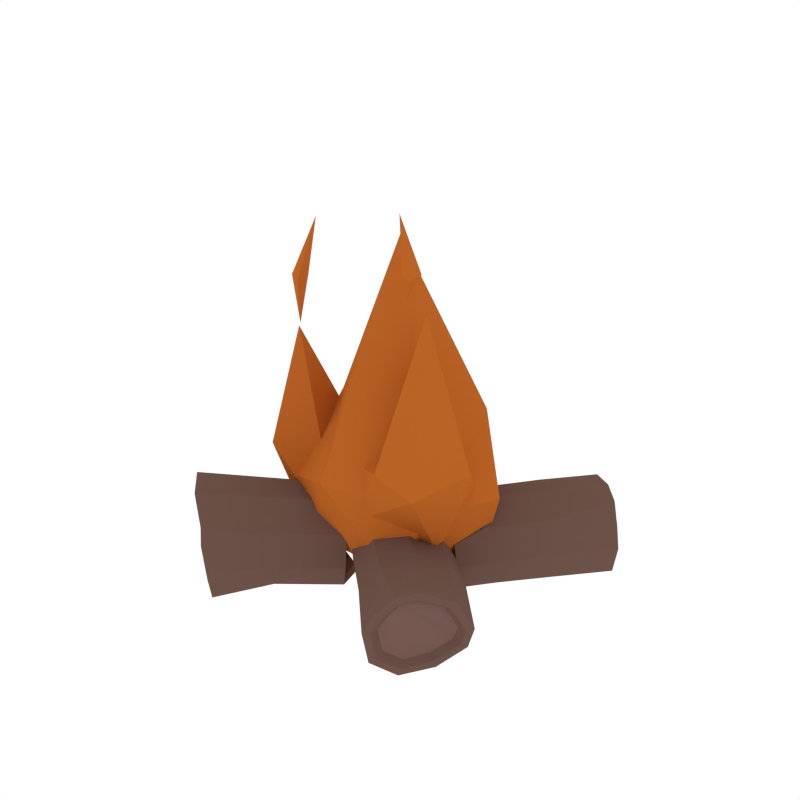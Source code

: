 # Source: Bonfire_Fire.blend  (saved by Blender 2.79.0; exported with 4.5.12 LTS)
import bpy
from mathutils import Matrix  # noqa: F401  (used for matrix-valued properties, if any)

bpy.ops.wm.read_factory_settings(use_empty=True)
scene = bpy.context.scene
scene.name = 'Scene'

# ---- collections
col_collection_1 = bpy.data.collections.new('Collection 1'); scene.collection.children.link(col_collection_1)

# ---- materials (node trees are filled in below, after node groups)
mat_wood = bpy.data.materials.new('Wood')
mat_wood.alpha_threshold = 0.0
mat_wood.diffuse_color = (0.1529, 0.08546, 0.06601, 1.0)
mat_wood.roughness = 0.5
mat_lightwood = bpy.data.materials.new('LightWood')
mat_lightwood.alpha_threshold = 0.0
mat_lightwood.diffuse_color = (0.1845, 0.1042, 0.08693, 1.0)
mat_lightwood.roughness = 0.5
mat_fire = bpy.data.materials.new('Fire')
mat_fire.alpha_threshold = 0.0
mat_fire.diffuse_color = (0.4869, 0.1252, 0.01963, 1.0)
mat_fire.roughness = 0.5

# ---- material node trees

# ---- world
world_world = bpy.data.worlds.new('World'); scene.world = world_world
world_world.color = (1.0, 1.0, 1.0)
world_world.use_sun_shadow = False
world_world.sun_shadow_jitter_overblur = 0.0
world_world.cycles.sampling_method = 'NONE'
world_world.cycles.sample_map_resolution = 256

# ---- meshes
me_cylinder_009 = bpy.data.meshes.new('Cylinder.009')
me_cylinder_009.from_pydata([(0.05079, -0.079, -0.005583), (-0.007863, -0.129, 0.05599), (-0.02121, -0.141, 0.1506), (0.026, -0.09669, 0.2359), (0.09561, -0.05747, 0.2736), (0.1689, -0.0004538, 0.2369), (0.2044, 0.02753, 0.1504), (0.1873, 0.0342, 0.0475), (0.1261, -0.01523, -0.009377), (0.297, -0.4273, 0.05033), (0.338, -0.3585, -0.01419), (0.2871, -0.441, 0.1485), (0.3505, -0.3861, 0.2559), (0.3934, -0.3431, 0.2676), (0.4598, -0.2772, 0.2327), (0.4934, -0.241, 0.1461), (0.4575, -0.2178, 0.05406), (0.3925, -0.2688, -0.0149), (0.2492, -0.004279, 0.1383), (0.2424, -0.02408, 0.03925), (0.2406, -0.06655, 0.2327), (0.1716, -0.1284, 0.2701), (0.0793, -0.1653, 0.236), (0.1315, -0.1602, -0.009907), (0.07622, -0.2119, 0.05624), (0.06511, -0.2248, 0.1535), (0.202, -0.09191, -0.01715), (0.00074, -0.1143, 0.2063), (0.3736, -0.1176, 0.1484), (0.3393, -0.1531, 0.235), (0.2721, -0.218, 0.2699), (0.1926, -0.2695, 0.2365), (0.2297, -0.2481, -0.01089), (0.1652, -0.315, 0.1513), (0.2944, -0.171, -0.01942), (0.3588, -0.128, 0.05094), (0.1756, -0.3016, 0.05352), (0.3112, -0.4199, 0.2028), (0.2443, -0.01892, 0.06574), (0.03331, -0.09306, 0.2158), (0.3109, -0.4141, 0.06062), (0.3444, -0.3524, 0.005607), (0.3024, -0.4262, 0.1445), (0.3551, -0.3822, 0.2351), (0.3929, -0.3437, 0.2459), (0.4496, -0.2868, 0.2162), (0.4784, -0.2558, 0.1409), (0.4437, -0.2318, 0.06309), (0.3875, -0.2736, 0.005659), (0.2308, -0.03347, 0.06265), (0.3245, -0.4069, 0.1917), (-0.05446, -0.02326, 0.04542), (-0.09439, -0.04136, 0.09988), (-0.09237, -0.04052, 0.1681), (-0.04536, -0.002928, 0.2137), (0.01484, 0.007841, 0.227), (0.06871, 0.03221, 0.1882), (0.09928, 0.008123, 0.13), (0.06521, 0.02962, 0.05482), (0.007212, 0.00461, 0.02759), (-0.065, -0.02312, 0.2013), (-0.04318, -0.001373, 0.1985), (-0.041, -0.009499, 0.2096), (-0.06704, -0.03545, 0.213), (0.01914, -0.002359, 0.005684), (0.08834, 0.02748, 0.03817), (0.129, 0.001832, 0.1279), (0.09251, 0.03058, 0.1973), (0.02823, 0.001496, 0.2436), (-0.0436, -0.01135, 0.2277), (-0.09969, -0.05621, 0.1733), (-0.1021, -0.05721, 0.09194), (-0.05446, -0.03562, 0.02696), (0.3103, -0.3882, 0.07197), (0.3384, -0.3364, 0.02576), (0.3032, -0.3983, 0.1424), (0.3474, -0.3614, 0.2185), (0.3792, -0.329, 0.2276), (0.4268, -0.2813, 0.2026), (0.451, -0.2553, 0.1394), (0.4218, -0.2351, 0.07404), (0.3746, -0.2702, 0.0258), (0.3217, -0.3822, 0.1821), (-0.2943, 0.3798, -0.0002437), (-0.06357, -0.0397, 0.006042), (-0.3637, 0.3737, 0.09362), (-0.1199, -0.06524, 0.0829), (-0.3579, 0.3762, 0.2103), (-0.1171, -0.06405, 0.1791), (-0.2852, 0.4089, 0.2956), (-0.05073, -0.011, 0.2435), (-0.1795, 0.4566, 0.3098), (0.03424, 0.0042, 0.2623), (-0.08894, 0.4939, 0.246), (0.1103, 0.0386, 0.2075), (-0.04453, 0.4865, 0.1306), (0.1534, 0.004598, 0.1255), (-0.06649, 0.4551, 0.01305), (0.1053, 0.03494, 0.01931), (-0.1812, 0.4132, -0.02986), (0.02347, -0.0003593, -0.01912), (-0.2041, 0.2009, 0.006327), (-0.2629, 0.1743, 0.08852), (-0.2589, 0.1759, 0.1916), (-0.1854, 0.2103, 0.2482), (-0.09838, 0.2483, 0.2809), (-0.01777, 0.2848, 0.2238), (0.003811, 0.2962, 0.1255), (-0.02571, 0.2814, 0.02918), (-0.1101, 0.2434, -0.01651), (-0.07845, -0.0395, 0.2261), (-0.2247, 0.4362, 0.3037), (-0.04765, -0.008804, 0.2221), (-0.1908, 0.4529, 0.2916), (-0.2769, 0.3894, 0.02325), (-0.3356, 0.3842, 0.1026), (-0.3307, 0.3863, 0.2012), (-0.2693, 0.414, 0.2734), (-0.1799, 0.4543, 0.2853), (-0.1033, 0.4858, 0.2314), (-0.0658, 0.4795, 0.1339), (-0.08436, 0.453, 0.03449), (-0.1813, 0.4176, -0.001787), (-0.2181, 0.4371, 0.2802), (-0.1894, 0.4512, 0.2699), (-0.2642, 0.3865, 0.0436), (-0.315, 0.382, 0.1124), (-0.3108, 0.3838, 0.198), (-0.2575, 0.4078, 0.2606), (-0.18, 0.4428, 0.271), (-0.1135, 0.4702, 0.2242), (-0.08096, 0.4647, 0.1396), (-0.09707, 0.4417, 0.05335), (-0.1812, 0.4109, 0.02188), (-0.2131, 0.4279, 0.2665), (-0.1882, 0.4401, 0.2576), (0.06548, -0.08117, 0.01432), (0.01694, -0.1226, 0.06527), (0.005893, -0.1325, 0.1436), (0.04496, -0.09581, 0.2142), (0.1026, -0.06336, 0.2453), (0.1632, -0.01617, 0.215), (0.1926, 0.006992, 0.1434), (0.1785, 0.01251, 0.05825), (0.1278, -0.0284, 0.01118), (0.02406, -0.1104, 0.1897), (0.05101, -0.09281, 0.1975), (0.08333, -0.0932, 0.03259), (0.04206, -0.1284, 0.07592), (0.03266, -0.1368, 0.1425), (0.06589, -0.1056, 0.2025), (0.1149, -0.07805, 0.229), (0.1664, -0.03793, 0.2032), (0.1914, -0.01823, 0.1423), (0.1794, -0.01354, 0.06995), (0.1363, -0.04833, 0.02992), (0.04811, -0.118, 0.1817), (0.07103, -0.1031, 0.1884), (0.2017, 0.05133, -0.02264), (0.2601, -0.009068, 0.02902), (0.2798, -0.03087, 0.1207), (0.2386, 0.003852, 0.2132), (0.1973, 0.06598, 0.2605), (0.1326, 0.1378, 0.2356), (0.0959, 0.1795, 0.1553), (0.08304, 0.1724, 0.05181), (0.1325, 0.1214, -0.0143), (0.5658, 0.3347, 0.03911), (0.4897, 0.3764, -0.01613), (0.5873, 0.3161, 0.1346), (0.5359, 0.3638, 0.2515), (0.4908, 0.4018, 0.2704), (0.418, 0.4659, 0.2471), (0.3733, 0.505, 0.1669), (0.3461, 0.4769, 0.07335), (0.3965, 0.4234, -0.005269), (0.1234, 0.2277, 0.1459), (0.1364, 0.2325, 0.04568), (0.1928, 0.2146, 0.2347), (0.2621, 0.1474, 0.2605), (0.303, 0.06214, 0.2145), (0.2763, 0.1382, -0.02364), (0.3365, 0.08087, 0.03281), (0.3572, 0.0611, 0.1273), (0.2027, 0.2035, -0.01894), (0.2557, -0.01683, 0.18), (0.2593, 0.3762, 0.1646), (0.3034, 0.3364, 0.2445), (0.3754, 0.2713, 0.2678), (0.4299, 0.1999, 0.223), (0.388, 0.2598, -0.01718), (0.4709, 0.1849, 0.1326), (0.306, 0.3187, -0.01381), (0.2637, 0.3722, 0.06561), (0.4498, 0.204, 0.03755), (0.5685, 0.3329, 0.1924), (0.1331, 0.2313, 0.07251), (0.233, 0.01283, 0.1943), (0.5524, 0.3464, 0.05163), (0.4847, 0.3803, 0.004587), (0.5711, 0.3305, 0.1332), (0.5302, 0.3702, 0.2315), (0.4899, 0.4035, 0.2488), (0.4271, 0.4582, 0.2289), (0.3887, 0.4919, 0.1592), (0.3617, 0.4634, 0.07993), (0.4032, 0.4168, 0.0143), (0.1483, 0.2193, 0.06706), (0.5538, 0.3461, 0.1836), (-0.02605, -0.1713, 0.1815), (-0.06134, -0.1326, 0.2279), (-0.1101, -0.08496, 0.229), (-0.1577, -0.06444, 0.1741), (-0.1616, -0.04516, 0.1147), (-0.1387, -0.07301, 0.05387), (-0.07458, -0.08916, 0.03088), (-0.04254, -0.1655, 0.05149), (-0.01879, -0.1846, 0.1132), (-0.1396, -0.06537, 0.199), (-0.1475, -0.07543, 0.1708), (-0.1495, -0.0617, 0.1721), (-0.1402, -0.04969, 0.2058), (0.004035, -0.1919, 0.1034), (-0.02431, -0.1692, 0.0298), (-0.06254, -0.07809, 0.0052), (-0.139, -0.05881, 0.03263), (-0.1663, -0.02558, 0.1052), (-0.1617, -0.04859, 0.1761), (-0.1049, -0.07307, 0.2416), (-0.04674, -0.13, 0.2403), (-0.004631, -0.1761, 0.1849), (0.5276, 0.3425, 0.0645), (0.4706, 0.3711, 0.02499), (0.5432, 0.3292, 0.133), (0.5089, 0.3626, 0.2156), (0.475, 0.3906, 0.2301), (0.4223, 0.4365, 0.2134), (0.39, 0.4648, 0.1549), (0.3674, 0.4408, 0.08827), (0.4022, 0.4017, 0.03314), (0.5287, 0.3424, 0.1754), (-0.2583, -0.4818, 0.238), (0.01107, -0.1906, 0.1938), (-0.336, -0.4318, 0.3096), (-0.03874, -0.1361, 0.2593), (-0.4196, -0.3502, 0.3091), (-0.1076, -0.06877, 0.2609), (-0.4869, -0.2915, 0.2338), (-0.1747, -0.03982, 0.1834), (-0.5063, -0.283, 0.1189), (-0.1802, -0.0126, 0.09958), (-0.4664, -0.3263, 0.01801), (-0.1479, -0.0519, 0.01372), (-0.3697, -0.3895, -0.02658), (-0.05743, -0.0747, -0.01872), (-0.2695, -0.4573, -0.0007849), (-0.0122, -0.1824, 0.01037), (-0.2353, -0.4923, 0.1191), (0.02132, -0.2093, 0.09741), (-0.1244, -0.3341, 0.2168), (-0.1777, -0.2758, 0.2852), (-0.2515, -0.2038, 0.286), (-0.2992, -0.1659, 0.2079), (-0.3293, -0.1434, 0.1148), (-0.2958, -0.1844, 0.02382), (-0.2287, -0.2544, -0.005186), (-0.1564, -0.3205, 0.02286), (-0.1164, -0.3513, 0.1129), (-0.1492, -0.04112, 0.2185), (-0.498, -0.2866, 0.1681), (-0.1603, -0.05532, 0.1787), (-0.4932, -0.2964, 0.1299), (-0.2778, -0.4667, 0.2195), (-0.3434, -0.4244, 0.2801), (-0.4141, -0.3555, 0.2797), (-0.471, -0.3058, 0.216), (-0.4874, -0.2986, 0.1189), (-0.4537, -0.3353, 0.0336), (-0.3719, -0.3887, -0.00409), (-0.2872, -0.446, 0.01771), (-0.2583, -0.4756, 0.119), (-0.4804, -0.3017, 0.1604), (-0.4763, -0.31, 0.1281), (-0.2876, -0.4469, 0.2096), (-0.3446, -0.4103, 0.2621), (-0.406, -0.3505, 0.2618), (-0.4553, -0.3074, 0.2066), (-0.4695, -0.3011, 0.1223), (-0.4403, -0.3329, 0.04828), (-0.3693, -0.3793, 0.01557), (-0.2958, -0.429, 0.03449), (-0.2708, -0.4547, 0.1224), (-0.4634, -0.3038, 0.1583), (-0.4599, -0.311, 0.1303), (0.2042, 0.06406, -0.001473), (0.2526, 0.01408, 0.04127), (0.2689, -0.003965, 0.1171), (0.2347, 0.02477, 0.1937), (0.2006, 0.07619, 0.2328), (0.147, 0.1356, 0.2122), (0.1167, 0.1702, 0.1458), (0.106, 0.1643, 0.06013), (0.147, 0.122, 0.005424), (0.2489, 0.007657, 0.1662), (0.2301, 0.0322, 0.178), (0.2162, 0.08088, 0.01777), (0.2574, 0.03838, 0.05412), (0.2712, 0.02304, 0.1186), (0.2422, 0.04747, 0.1837), (0.2131, 0.09119, 0.217), (0.1676, 0.1417, 0.1995), (0.1418, 0.1711, 0.143), (0.1327, 0.1661, 0.07016), (0.1675, 0.1302, 0.02364), (0.2542, 0.03292, 0.1604), (0.2382, 0.05379, 0.1704), (0.09471, 0.2342, 0.08028), (0.2659, -0.1516, 0.3343), (0.02571, 0.02503, 1.02), (-0.04189, -0.02375, -0.006952), (-0.1266, -0.1778, 0.1344), (0.1752, -0.1835, 0.1305), (0.126, -0.04903, -0.001559), (-0.2178, 0.1099, 0.1301), (-0.09591, 0.199, 0.07411), (0.2788, 0.105, 0.1261), (-0.01908, -0.256, 0.3809), (-0.2175, -0.1516, 0.2849), (-0.2381, 0.2189, 0.2861), (0.122, 0.3141, 0.2862), (0.3368, 0.07693, 0.3181), (-0.1896, 0.02736, 0.5107), (-0.04517, 0.247, 0.5184), (0.2211, 0.1655, 0.5217), (-0.05435, -0.09022, 0.1543), (0.009157, -0.0001832, 0.459), (0.2336, -0.1258, 0.8961), (0.1209, 0.1778, 0.2508), (0.1658, 0.01806, 0.1251), (0.05451, -0.02558, 0.1166), (0.2198, 0.07087, 0.4291), (0.2501, 0.09193, 0.288), (0.2673, -0.115, 0.2179), (0.02517, -0.1883, 0.2463), (-0.0325, -0.1338, 0.3993), (0.3685, -0.1112, 0.4882), (0.2862, -0.2415, 0.4357), (0.1455, -0.2241, 0.4574), (-0.1457, 0.1163, 0.09331), (-0.1213, 0.04785, 0.334), (-0.2719, -0.0605, 0.7107), (-0.0298, -0.07905, 0.1594), (-0.1461, -0.04166, 0.07543), (-0.1478, 0.03022, 0.04141), (-0.1372, -0.1085, 0.3126), (-0.1255, -0.1507, 0.1887), (-0.2749, -0.08656, 0.1313), (-0.1946, 0.1249, 0.1758), (-0.1955, 0.1247, 0.2902), (-0.3046, -0.1575, 0.3646), (-0.338, -0.05885, 0.3216), (-0.3038, 0.02142, 0.336), (0.1332, -0.08427, 0.9751), (0.1379, -0.1129, 1.132), (0.1738, -0.07067, 0.9729), (0.2011, -0.1055, 0.9867), (0.1863, -0.1304, 0.9753), (0.1592, -0.1271, 0.9771), (0.1521, -0.1036, 0.9091), (-0.183, -0.1054, 0.8965), (-0.2144, -0.07334, 0.8821), (-0.1397, -0.1129, 1.07), (-0.2486, -0.08583, 0.8976), (-0.2022, -0.1283, 0.8823), (-0.2249, -0.1252, 0.8932), (-0.2225, -0.1036, 0.745)], [], [(35, 28, 15, 16), (28, 29, 14, 15), (29, 30, 13, 14), (30, 31, 12, 13), (36, 32, 10, 9), (31, 33, 11, 37), (33, 36, 9, 11), (32, 34, 17, 10), (34, 35, 16, 17), (8, 7, 19, 26), (0, 8, 26, 23), (2, 1, 24, 25), (1, 0, 23, 24), (4, 3, 22, 21), (5, 4, 21, 20), (6, 5, 20, 18), (22, 27, 2, 25), (26, 19, 35, 34), (23, 26, 34, 32), (25, 24, 36, 33), (22, 25, 33, 31), (24, 23, 32, 36), (21, 22, 31, 30), (20, 21, 30, 29), (18, 20, 29, 28), (35, 38, 18, 28), (38, 7, 6, 18), (9, 10, 41, 40), (11, 9, 40, 42), (37, 11, 42, 50), (13, 12, 43, 44), (14, 13, 44, 45), (15, 14, 45, 46), (16, 15, 46, 47), (17, 16, 47, 48), (10, 17, 48, 41), (19, 7, 49), (35, 19, 49), (22, 3, 39), (27, 22, 39), (52, 51, 59, 58, 57, 56, 55, 54, 61, 60, 53), (43, 12, 37, 50), (38, 35, 49), (7, 38, 49), (65, 66, 57, 58), (68, 69, 54, 55), (62, 63, 60, 61), (71, 72, 51, 52), (64, 65, 58, 59), (67, 68, 55, 56), (70, 71, 52, 53), (72, 64, 59, 51), (66, 67, 56, 57), (63, 70, 53, 60), (69, 62, 61, 54), (88, 86, 71, 70), (90, 112, 62, 69), (92, 90, 69, 68), (98, 96, 66, 65), (110, 88, 70, 63), (94, 92, 68, 67), (112, 110, 63, 62), (100, 98, 65, 64), (84, 100, 64, 72), (86, 84, 72, 71), (96, 94, 67, 66), (12, 31, 37), (43, 50, 82, 76), (50, 42, 75, 82), (47, 46, 79, 80), (44, 43, 76, 77), (40, 41, 74, 73), (48, 47, 80, 81), (45, 44, 77, 78), (42, 40, 73, 75), (41, 48, 81, 74), (46, 45, 78, 79), (74, 81, 82, 75, 73), (81, 80, 76, 82), (77, 76, 80, 79, 78), (101, 84, 86, 102), (102, 86, 88, 103), (103, 88, 110, 104), (104, 90, 92, 105), (105, 92, 94, 106), (106, 94, 96, 107), (107, 96, 98, 108), (108, 98, 100, 109), (109, 100, 84, 101), (99, 109, 101, 83), (97, 108, 109, 99), (95, 107, 108, 97), (93, 106, 107, 95), (91, 105, 106, 93), (89, 104, 105, 111), (87, 103, 104, 89), (85, 102, 103, 87), (83, 101, 102, 85), (85, 87, 116, 115), (113, 91, 118, 124), (113, 111, 105), (95, 97, 121, 120), (87, 89, 117, 116), (90, 104, 112), (104, 110, 112), (105, 91, 113), (119, 120, 131, 130), (122, 114, 125, 133), (114, 115, 126, 125), (124, 118, 129, 135), (89, 111, 123, 117), (93, 95, 120, 119), (83, 85, 115, 114), (99, 83, 114, 122), (111, 113, 124, 123), (97, 99, 122, 121), (91, 93, 119, 118), (130, 131, 127, 128), (127, 131, 132, 126), (126, 132, 133, 125), (130, 128, 134, 135, 129), (123, 124, 135, 134), (115, 116, 127, 126), (117, 123, 134, 128), (120, 121, 132, 131), (116, 117, 128, 127), (121, 122, 133, 132), (118, 119, 130, 129), (3, 4, 140, 139), (0, 1, 137, 136), (7, 8, 144, 143), (4, 5, 141, 140), (1, 2, 138, 137), (27, 39, 146, 145), (39, 3, 139, 146), (8, 0, 136, 144), (5, 6, 142, 141), (2, 27, 145, 138), (6, 7, 143, 142), (143, 144, 155, 154), (140, 141, 152, 151), (137, 138, 149, 148), (144, 136, 147, 155), (141, 142, 153, 152), (138, 145, 156, 149), (146, 139, 150, 157), (142, 143, 154, 153), (139, 140, 151, 150), (145, 146, 157, 156), (136, 137, 148, 147), (148, 149, 156, 157, 150, 151, 152, 153, 154, 155, 147), (193, 186, 173, 174), (186, 187, 172, 173), (187, 188, 171, 172), (188, 189, 170, 171), (194, 190, 168, 167), (189, 191, 169, 195), (191, 194, 167, 169), (190, 192, 175, 168), (192, 193, 174, 175), (166, 165, 177, 184), (158, 166, 184, 181), (160, 159, 182, 183), (159, 158, 181, 182), (162, 161, 180, 179), (163, 162, 179, 178), (164, 163, 178, 176), (180, 185, 160, 183), (184, 177, 193, 192), (181, 184, 192, 190), (183, 182, 194, 191), (180, 183, 191, 189), (182, 181, 190, 194), (179, 180, 189, 188), (178, 179, 188, 187), (176, 178, 187, 186), (193, 196, 176, 186), (196, 165, 164, 176), (167, 168, 199, 198), (169, 167, 198, 200), (195, 169, 200, 208), (171, 170, 201, 202), (172, 171, 202, 203), (173, 172, 203, 204), (174, 173, 204, 205), (175, 174, 205, 206), (168, 175, 206, 199), (177, 165, 207), (193, 177, 207), (180, 161, 197), (185, 180, 197), (210, 209, 217, 216, 215, 214, 213, 212, 219, 218, 211), (201, 170, 195, 208), (196, 193, 207), (165, 196, 207), (223, 224, 215, 216), (226, 227, 212, 213), (220, 221, 218, 219), (229, 230, 209, 210), (222, 223, 216, 217), (225, 226, 213, 214), (228, 229, 210, 211), (230, 222, 217, 209), (224, 225, 214, 215), (221, 228, 211, 218), (227, 220, 219, 212), (246, 244, 229, 228), (248, 270, 220, 227), (250, 248, 227, 226), (256, 254, 224, 223), (268, 246, 228, 221), (252, 250, 226, 225), (270, 268, 221, 220), (258, 256, 223, 222), (242, 258, 222, 230), (244, 242, 230, 229), (254, 252, 225, 224), (170, 189, 195), (201, 208, 240, 234), (208, 200, 233, 240), (205, 204, 237, 238), (202, 201, 234, 235), (198, 199, 232, 231), (206, 205, 238, 239), (203, 202, 235, 236), (200, 198, 231, 233), (199, 206, 239, 232), (204, 203, 236, 237), (232, 239, 240, 233, 231), (239, 238, 234, 240), (235, 234, 238, 237, 236), (259, 242, 244, 260), (260, 244, 246, 261), (261, 246, 268, 262), (262, 248, 250, 263), (263, 250, 252, 264), (264, 252, 254, 265), (265, 254, 256, 266), (266, 256, 258, 267), (267, 258, 242, 259), (257, 267, 259, 241), (255, 266, 267, 257), (253, 265, 266, 255), (251, 264, 265, 253), (249, 263, 264, 251), (247, 262, 263, 269), (245, 261, 262, 247), (243, 260, 261, 245), (241, 259, 260, 243), (243, 245, 274, 273), (271, 249, 276, 282), (271, 269, 263), (253, 255, 279, 278), (245, 247, 275, 274), (248, 262, 270), (262, 268, 270), (263, 249, 271), (277, 278, 289, 288), (280, 272, 283, 291), (272, 273, 284, 283), (282, 276, 287, 293), (247, 269, 281, 275), (251, 253, 278, 277), (241, 243, 273, 272), (257, 241, 272, 280), (269, 271, 282, 281), (255, 257, 280, 279), (249, 251, 277, 276), (288, 289, 285, 286), (285, 289, 290, 284), (284, 290, 291, 283), (288, 286, 292, 293, 287), (281, 282, 293, 292), (273, 274, 285, 284), (275, 281, 292, 286), (278, 279, 290, 289), (274, 275, 286, 285), (279, 280, 291, 290), (276, 277, 288, 287), (161, 162, 298, 297), (158, 159, 295, 294), (165, 166, 302, 301), (162, 163, 299, 298), (159, 160, 296, 295), (185, 197, 304, 303), (197, 161, 297, 304), (166, 158, 294, 302), (163, 164, 300, 299), (160, 185, 303, 296), (164, 165, 301, 300), (301, 302, 313, 312), (298, 299, 310, 309), (295, 296, 307, 306), (302, 294, 305, 313), (299, 300, 311, 310), (296, 303, 314, 307), (304, 297, 308, 315), (300, 301, 312, 311), (297, 298, 309, 308), (303, 304, 315, 314), (294, 295, 306, 305), (306, 307, 314, 315, 308, 309, 310, 311, 312, 313, 305), (319, 324, 316), (319, 316, 322), (316, 324, 329), (321, 317, 326), (325, 330, 317), (317, 333, 318), (317, 330, 333), (333, 332, 318), (333, 329, 332), (332, 331, 318), (332, 328, 331), (331, 326, 318), (331, 327, 326), (326, 317, 318), (330, 329, 333), (330, 325, 329), (325, 316, 329), (329, 328, 332), (329, 324, 328), (324, 323, 328), (328, 327, 331), (328, 323, 327), (323, 320, 327), (327, 320, 326), (320, 321, 326), (321, 325, 317), (322, 316, 325), (324, 319, 323), (319, 320, 323), (321, 322, 325), (319, 322, 320), (322, 321, 320), (334, 339, 343), (335, 347, 336), (335, 344, 347), (347, 346, 336), (347, 343, 346), (346, 345, 336), (346, 342, 345), (345, 340, 336), (345, 341, 340), (340, 335, 336), (344, 343, 347), (343, 342, 346), (343, 339, 342), (339, 338, 342), (342, 341, 345), (342, 338, 341), (338, 337, 341), (341, 337, 340), (348, 353, 357), (349, 361, 350), (349, 358, 361), (361, 360, 350), (361, 357, 360), (360, 359, 350), (360, 356, 359), (359, 354, 350), (359, 355, 354), (354, 349, 350), (358, 357, 361), (357, 356, 360), (357, 353, 356), (353, 352, 356), (356, 355, 359), (356, 352, 355), (352, 351, 355), (355, 351, 354), (362, 367, 363), (367, 366, 363), (365, 364, 363), (364, 362, 363), (365, 363, 366), (365, 366, 368), (366, 367, 368), (362, 364, 368), (364, 365, 368), (367, 362, 368), (372, 374, 371), (374, 373, 371), (369, 370, 371), (370, 372, 371), (369, 371, 373), (369, 373, 375), (373, 374, 375), (372, 370, 375), (370, 369, 375), (374, 372, 375)])
me_cylinder_009.polygons.foreach_set('material_index', [0, 0, 0, 0, 0, 0, 0, 0, 0, 0, 0, 0, 0, 0, 0, 0, 0, 0, 0, 0, 0, 0, 0, 0, 0, 0, 0, 0, 0, 0, 0, 0, 0, 0, 0, 0, 0, 0, 0, 0, 1, 0, 0, 0, 0, 0, 0, 0, 0, 0, 0, 0, 0, 0, 0, 0, 0, 0, 0, 0, 0, 0, 0, 0, 0, 0, 0, 0, 0, 0, 0, 0, 0, 0, 0, 0, 0, 1, 1, 1, 0, 0, 0, 0, 0, 0, 0, 0, 0, 0, 0, 0, 0, 0, 0, 0, 0, 0, 0, 0, 0, 0, 0, 0, 0, 0, 0, 0, 0, 0, 0, 0, 0, 0, 0, 0, 0, 1, 1, 1, 1, 0, 0, 0, 0, 0, 0, 0, 0, 0, 0, 0, 0, 0, 0, 0, 0, 0, 0, 0, 0, 0, 0, 0, 0, 0, 0, 0, 0, 0, 1, 0, 0, 0, 0, 0, 0, 0, 0, 0, 0, 0, 0, 0, 0, 0, 0, 0, 0, 0, 0, 0, 0, 0, 0, 0, 0, 0, 0, 0, 0, 0, 0, 0, 0, 0, 0, 0, 0, 0, 0, 1, 0, 0, 0, 0, 0, 0, 0, 0, 0, 0, 0, 0, 0, 0, 0, 0, 0, 0, 0, 0, 0, 0, 0, 0, 0, 0, 0, 0, 0, 0, 0, 0, 0, 0, 0, 0, 1, 1, 1, 0, 0, 0, 0, 0, 0, 0, 0, 0, 0, 0, 0, 0, 0, 0, 0, 0, 0, 0, 0, 0, 0, 0, 0, 0, 0, 0, 0, 0, 0, 0, 0, 0, 0, 0, 0, 0, 1, 1, 1, 1, 0, 0, 0, 0, 0, 0, 0, 0, 0, 0, 0, 0, 0, 0, 0, 0, 0, 0, 0, 0, 0, 0, 0, 0, 0, 0, 0, 0, 0, 1, 2, 2, 2, 2, 2, 2, 2, 2, 2, 2, 2, 2, 2, 2, 2, 2, 2, 2, 2, 2, 2, 2, 2, 2, 2, 2, 2, 2, 2, 2, 2, 2, 2, 2, 2, 2, 2, 2, 2, 2, 2, 2, 2, 2, 2, 2, 2, 2, 2, 2, 2, 2, 2, 2, 2, 2, 2, 2, 2, 2, 2, 2, 2, 2, 2, 2, 2, 2, 2, 2, 2, 2, 2, 2, 2, 2, 2, 2, 2, 2, 2, 2, 2, 2, 2, 2, 2, 2])
me_cylinder_009.materials.append(mat_wood)
me_cylinder_009.materials.append(mat_lightwood)
me_cylinder_009.materials.append(mat_fire)
me_cylinder_009.use_remesh_preserve_volume = False
me_cylinder_009.use_remesh_preserve_attributes = False
me_cylinder_009.use_mirror_vertex_groups = False
me_cylinder_009.update()

# ---- objects
ob_bonfire_fire = bpy.data.objects.new('Bonfire_Fire', me_cylinder_009)

# ---- transforms, parenting, visibility, modifiers, constraints
ob_bonfire_fire.location = (0.0, 0.0, 0.0)
ob_bonfire_fire.scale = (1.989, 1.989, 1.989)
ob_bonfire_fire.lineart.crease_threshold = 0.0

# ---- collection membership
col_collection_1.objects.link(ob_bonfire_fire)

# ---- scene / render settings (as saved in the file)
scene.frame_start = 1; scene.frame_end = 250; scene.frame_set(0)
scene.render.engine = 'CYCLES'
scene.render.resolution_x = 1000
scene.render.resolution_y = 1000
scene.render.dither_intensity = 0.0
scene.cycles.samples = 200
scene.cycles.sampling_pattern = 'TABULATED_SOBOL'
scene.cycles.light_sampling_threshold = 0.0
scene.cycles.use_adaptive_sampling = False
scene.cycles.use_light_tree = False
scene.cycles.caustics_reflective = False
scene.cycles.caustics_refractive = False
scene.cycles.blur_glossy = 0.0
scene.cycles.max_bounces = 2
scene.cycles.pixel_filter_type = 'GAUSSIAN'
scene.cycles.sample_clamp_indirect = 0.0
scene.view_settings.view_transform = 'Standard'
bpy.context.view_layer.update()

# ---- added for rendering (the .blend has no active camera): camera
cam_auto = bpy.data.cameras.new('AutoCamera')
cam_auto.lens = 50.0
cam_auto.sensor_width = 36.0
cam_auto.clip_end = 1000.0
ob_auto_camera = bpy.data.objects.new('AutoCamera', cam_auto)
scene.collection.objects.link(ob_auto_camera)
ob_auto_camera.location = (3.5439, -4.14334, 3.8669)
ob_auto_camera.rotation_euler = (1.09748, -7.21219e-08, 0.694738)
scene.camera = ob_auto_camera
bpy.context.view_layer.update()
